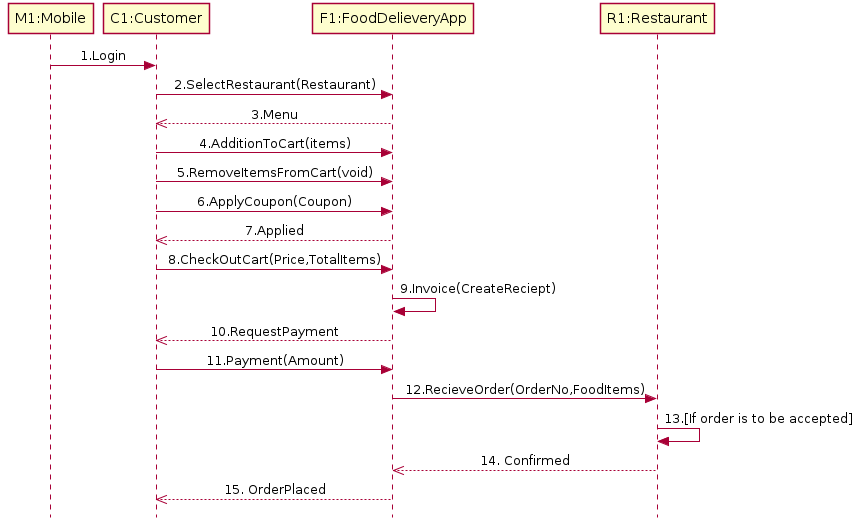

The diagram above was rendered by PlantUML. Its source (embedded in the PNG):
@startuml interaction_diagram_1

skinparam Style strictuml
skinparam SequenceMessageAlignment center

participant "M1:Mobile" order 10
participant "C1:Customer" order 20
participant "F1:FoodDelieveryApp" order 30
participant "R1:Restaurant" order 40

"M1:Mobile" -> "C1:Customer" : 1.Login
"C1:Customer" -> "F1:FoodDelieveryApp" : 2.SelectRestaurant(Restaurant)
"F1:FoodDelieveryApp" -->> "C1:Customer" : 3.Menu
"C1:Customer" -> "F1:FoodDelieveryApp" : 4.AdditionToCart(items)
"C1:Customer" -> "F1:FoodDelieveryApp" : 5.RemoveItemsFromCart(void)
"C1:Customer" -> "F1:FoodDelieveryApp" : 6.ApplyCoupon(Coupon)
"F1:FoodDelieveryApp" -->> "C1:Customer" : 7.Applied
"C1:Customer" -> "F1:FoodDelieveryApp" : 8.CheckOutCart(Price,TotalItems)
"F1:FoodDelieveryApp" -> "F1:FoodDelieveryApp" : 9.Invoice(CreateReciept)
"F1:FoodDelieveryApp" -->> "C1:Customer" : 10.RequestPayment
"C1:Customer" -> "F1:FoodDelieveryApp" : 11.Payment(Amount)
"F1:FoodDelieveryApp" -> "R1:Restaurant" : 12.RecieveOrder(OrderNo,FoodItems)
"R1:Restaurant" -> "R1:Restaurant" : 13.[If order is to be accepted]
"R1:Restaurant" -->> "F1:FoodDelieveryApp" : 14. Confirmed
"F1:FoodDelieveryApp" -->> "C1:Customer" : 15. OrderPlaced


@enduml